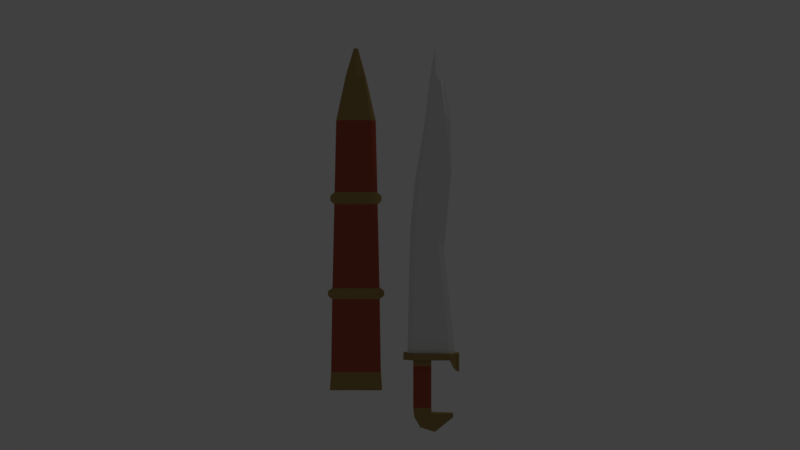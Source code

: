 # Source: Sword2.blend  (saved by Blender 2.79.0; exported with 4.5.12 LTS)
import bpy
from mathutils import Matrix  # noqa: F401  (used for matrix-valued properties, if any)

bpy.ops.wm.read_factory_settings(use_empty=True)
scene = bpy.context.scene
scene.name = 'Scene'

# ---- collections
col_collection_1 = bpy.data.collections.new('Collection 1'); scene.collection.children.link(col_collection_1)

# ---- materials (node trees are filled in below, after node groups)
mat_handle = bpy.data.materials.new('Handle')
mat_handle.alpha_threshold = 0.0
mat_handle.use_transparent_shadow = False
mat_handle.diffuse_color = (0.3588, 0.2412, 0.08751, 1.0)
mat_handle.roughness = 0.5
mat_metal = bpy.data.materials.new('Metal')
mat_metal.alpha_threshold = 0.0
mat_metal.use_transparent_shadow = False
mat_metal.roughness = 0.5
mat_leather = bpy.data.materials.new('Leather')
mat_leather.alpha_threshold = 0.0
mat_leather.use_transparent_shadow = False
mat_leather.diffuse_color = (0.4109, 0.08425, 0.04839, 1.0)
mat_leather.roughness = 0.5

# ---- material node trees

# ---- world
world_world = bpy.data.worlds.new('World'); scene.world = world_world
world_world.color = (0.05088, 0.05088, 0.05088)
world_world.use_sun_shadow = False
world_world.sun_shadow_jitter_overblur = 0.0
world_world.cycles.sampling_method = 'MANUAL'

# ---- cameras
cam_camera = bpy.data.cameras.new('Camera')
cam_camera.clip_end = 100.0
cam_camera.lens = 35.0
cam_camera.sensor_width = 32.0
cam_camera.sensor_height = 18.0
cam_camera.ortho_scale = 7.314
cam_camera.dof.focus_distance = 0.0
cam_camera.dof.aperture_fstop = 128.0

# ---- lights
light_lamp = bpy.data.lights.new('Lamp', 'POINT')
light_lamp.transmission_factor = 0.0
light_lamp.cutoff_distance = 30.0
light_lamp.energy = 100.0
light_lamp.shadow_buffer_clip_start = 1.001
light_lamp.shadow_soft_size = 0.1
light_lamp.shadow_maximum_resolution = 0.006
light_lamp.use_absolute_resolution = True

# ---- meshes
me_cylinder_001 = bpy.data.meshes.new('Cylinder.001')
me_cylinder_001.from_pydata([(0.03375, 0.01581, -0.3004), (0.03375, -0.01418, -0.3004), (-0.03158, 0.01581, -0.3004), (-0.03158, -0.01418, -0.3004), (-0.04209, -0.01306, -0.3004), (-0.04209, 0.01469, -0.3004), (0.04411, -0.01306, -0.3004), (0.04411, 0.01469, -0.3004), (0.02713, 0.01352, 0.1481), (0.02713, -0.01353, 0.1481), (-0.02497, 0.01352, 0.1481), (-0.02497, -0.01353, 0.1481), (-0.03169, -0.008496, 0.1481), (-0.03169, 0.008483, 0.1481), (0.03375, -0.008496, 0.1481), (0.03375, 0.008483, 0.1481), (0.01463, 0.01085, 0.2232), (0.01463, -0.01086, 0.2232), (-0.01305, 0.01085, 0.2232), (-0.01305, -0.01086, 0.2232), (-0.01558, -0.008496, 0.2232), (-0.01558, 0.008483, 0.2232), (0.01711, -0.008496, 0.2232), (0.01711, 0.008483, 0.2232), (0.001034, 0.01343, 0.2232), (0.001034, -0.01329, 0.2232), (0.00105, -0.01335, 0.1481), (0.00109, 0.01563, -0.3003), (0.00109, -0.01398, -0.3003), (0.00105, 0.01343, 0.1481), (0.04191, -0.01306, -0.2703), (-0.03017, 0.01565, -0.2703), (-0.03988, 0.01469, -0.2703), (-0.03988, -0.01306, -0.2703), (0.04191, 0.01469, -0.2703), (0.03234, 0.01565, -0.2703), (0.03234, -0.01402, -0.2703), (-0.03017, -0.01402, -0.2703), (0.001082, -0.0141, -0.2703), (0.001082, 0.01571, -0.2703), (0.001034, -0.008496, 0.2232), (0.001034, 0.008483, 0.2232), (0.03286, 0.0138, -0.3004), (0.03286, -0.01228, -0.3004), (-0.03083, 0.0138, -0.3004), (-0.03083, -0.01228, -0.3004), (-0.04108, -0.0113, -0.3004), (-0.04108, 0.01283, -0.3004), (0.04296, -0.0113, -0.3004), (0.04296, 0.01283, -0.3004), (-0.02715, -0.007334, 0.1481), (-0.02715, 0.007429, 0.1481), (0.02975, -0.007334, 0.1481), (0.02975, 0.007429, 0.1481), (0.001014, 0.01364, -0.3003), (0.001014, -0.0121, -0.3003), (0.004343, 0.001821, 0.269), (0.003811, 0.002327, 0.269), (-0.002657, 0.001821, 0.269), (-0.002116, 0.002327, 0.269), (-0.002116, -0.002321, 0.269), (-0.002657, -0.001815, 0.269), (0.003811, -0.002321, 0.269), (0.004343, -0.001815, 0.269), (0.0009, 0.00288, 0.269), (0.0009, -0.002841, 0.269), (0.0009, -0.001815, 0.269), (0.0009, 0.001821, 0.269), (0.03982, -0.01189, -0.1309), (-0.02884, 0.01511, -0.1309), (-0.03778, -0.01189, -0.1309), (0.03982, 0.0131, -0.1309), (0.03101, 0.01511, -0.1309), (0.001073, 0.01513, -0.1309), (-0.03778, 0.0131, -0.1309), (0.03101, -0.0139, -0.1309), (-0.02884, -0.0139, -0.1309), (0.001073, -0.01391, -0.1309), (0.03679, -0.01019, 0.008628), (-0.02691, 0.01431, 0.008628), (-0.03474, -0.01019, 0.008628), (0.03679, 0.01079, 0.008628), (0.02907, 0.01431, 0.008628), (0.001062, 0.01428, 0.008628), (-0.03474, 0.01079, 0.008628), (0.02907, -0.01371, 0.008628), (-0.02691, -0.01371, 0.008628), (0.001062, -0.01363, 0.008628), (-0.03818, 0.01341, -0.1492), (0.03126, -0.01392, -0.1492), (-0.0291, -0.01392, -0.1492), (0.001075, -0.01394, -0.1492), (0.04022, -0.01212, -0.1492), (-0.0291, 0.01521, -0.1492), (-0.03818, -0.01212, -0.1492), (0.04022, 0.01341, -0.1492), (0.03126, 0.01521, -0.1492), (0.001075, 0.01524, -0.1492), (0.03635, -0.009947, 0.02894), (-0.02663, 0.0142, 0.02894), (-0.0343, -0.009947, 0.02894), (0.03635, 0.01046, 0.02894), (0.02879, 0.0142, 0.02894), (0.00106, 0.01415, 0.02894), (-0.0343, 0.01046, 0.02894), (0.02879, -0.01369, 0.02894), (-0.02663, -0.01369, 0.02894), (0.00106, -0.01359, 0.02894), (0.04791, -0.004597, -0.1438), (0.04773, -0.004506, -0.1363), (-0.04587, -0.004597, -0.1438), (-0.0457, -0.004506, -0.1363), (0.04791, 0.005863, -0.1438), (0.04773, 0.005738, -0.1363), (-0.0457, 0.005738, -0.1363), (-0.04181, 0.004449, 0.02295), (-0.04206, 0.004587, 0.01462), (0.04363, 0.004587, 0.01462), (0.04363, -0.004015, 0.01462), (-0.04206, -0.004015, 0.01462), (-0.04587, 0.005863, -0.1438), (0.04338, -0.003914, 0.02295), (-0.04181, -0.003914, 0.02295), (0.04338, 0.004449, 0.02295)], [], [(98, 14, 9, 105), (102, 8, 15, 101), (104, 100, 12, 13), (100, 106, 11, 12), (13, 21, 18, 10), (9, 14, 22, 17), (11, 19, 20, 12), (15, 8, 16, 23), (14, 15, 23, 22), (12, 20, 21, 13), (9, 17, 25, 26), (11, 26, 25, 19), (101, 15, 14, 98), (38, 28, 1, 36), (38, 37, 3, 28), (29, 10, 18, 24), (8, 29, 24, 16), (31, 39, 27, 2), (35, 0, 27, 39), (99, 104, 13, 10), (96, 35, 39, 97), (93, 97, 39, 31), (91, 90, 37, 38), (2, 5, 32, 31), (7, 34, 30, 6), (4, 3, 37, 33), (5, 4, 33, 32), (0, 35, 34, 7), (6, 30, 36, 1), (21, 58, 59, 18), (22, 17, 62, 63), (24, 64, 57, 16), (16, 57, 56, 23), (25, 19, 60, 65), (21, 20, 61, 58), (48, 43, 22, 52), (42, 49, 53, 23), (47, 51, 50, 46), (46, 45, 20, 50), (49, 48, 52, 53), (55, 40, 22, 43), (45, 20, 40, 55), (41, 21, 44, 54), (23, 41, 54, 42), (44, 21, 51, 47), (6, 1, 43, 48), (28, 55, 43, 1), (28, 3, 45, 55), (4, 46, 45, 3), (7, 6, 48, 49), (0, 7, 49, 42), (27, 0, 42, 54), (27, 54, 44, 2), (2, 44, 47, 5), (5, 47, 46, 4), (67, 66, 63, 56), (58, 61, 66, 67), (56, 67, 64, 57), (67, 58, 59, 64), (62, 65, 66, 63), (65, 60, 61, 66), (18, 59, 64, 24), (22, 23, 56, 63), (19, 20, 61, 60), (17, 25, 65, 62), (91, 38, 36, 89), (87, 77, 75, 85), (87, 86, 76, 77), (79, 83, 73, 69), (82, 72, 73, 83), (93, 88, 74, 69), (88, 94, 110, 120), (94, 90, 76, 70), (71, 68, 109, 113), (96, 72, 71, 95), (92, 68, 75, 89), (102, 82, 83, 103), (99, 103, 83, 79), (107, 106, 86, 87), (107, 87, 85, 105), (69, 74, 84, 79), (71, 81, 78, 68), (70, 76, 86, 80), (74, 70, 80, 84), (72, 82, 81, 71), (68, 78, 85, 75), (30, 92, 89, 36), (35, 96, 95, 34), (32, 33, 94, 88), (33, 37, 90, 94), (34, 95, 92, 30), (31, 32, 88, 93), (77, 91, 89, 75), (77, 76, 90, 91), (69, 73, 97, 93), (72, 96, 97, 73), (26, 107, 105, 9), (26, 11, 106, 107), (10, 29, 103, 99), (8, 102, 103, 29), (79, 84, 104, 99), (84, 80, 119, 116), (80, 86, 106, 100), (68, 92, 108, 109), (82, 102, 101, 81), (78, 98, 105, 85), (112, 113, 109, 108), (120, 110, 111, 114), (117, 123, 121, 118), (116, 119, 122, 115), (98, 78, 118, 121), (101, 98, 121, 123), (94, 70, 111, 110), (70, 74, 114, 111), (92, 95, 112, 108), (80, 100, 122, 119), (100, 104, 115, 122), (95, 71, 113, 112), (74, 88, 120, 114), (81, 101, 123, 117), (104, 84, 116, 115), (78, 81, 117, 118)])
me_cylinder_001.polygons.foreach_set('material_index', [2, 2, 2, 2, 0, 0, 0, 0, 0, 0, 0, 0, 2, 0, 0, 0, 0, 0, 0, 2, 2, 2, 2, 0, 0, 0, 0, 0, 0, 0, 0, 0, 0, 0, 0, 2, 2, 2, 2, 2, 2, 2, 2, 2, 2, 0, 0, 0, 0, 0, 0, 0, 0, 0, 0, 0, 0, 0, 0, 0, 0, 0, 0, 0, 0, 2, 2, 2, 2, 2, 0, 0, 0, 0, 0, 0, 0, 0, 0, 0, 2, 2, 2, 2, 2, 2, 2, 2, 2, 2, 2, 2, 0, 0, 0, 0, 2, 2, 2, 2, 0, 0, 0, 0, 0, 0, 0, 0, 0, 0, 0, 0, 0, 0, 0, 0, 0, 0, 0, 0, 0, 0])
me_cylinder_001.materials.append(mat_handle)
me_cylinder_001.materials.append(mat_metal)
me_cylinder_001.materials.append(mat_leather)
me_cylinder_001.use_remesh_preserve_volume = False
me_cylinder_001.use_remesh_preserve_attributes = False
me_cylinder_001.use_mirror_vertex_groups = False
me_cylinder_001.update()
me_cylinder = bpy.data.meshes.new('Cylinder')
me_cylinder.from_pydata([(0.03008, 0.008207, 0.1301), (0.03008, -0.008207, 0.1301), (-0.03009, 0.008207, 0.1301), (-0.03009, -0.008207, 0.1301), (-0.03978, 0.004898, 0.1194), (-0.03978, -0.004898, 0.1194), (-0.03009, -0.008207, 0.1194), (-0.03009, 0.008207, 0.1194), (0.03008, -0.008207, 0.1194), (0.03008, 0.008207, 0.1194), (-0.03978, -0.004898, 0.1301), (-0.03978, 0.004898, 0.1301), (0.03963, -0.004898, 0.1301), (0.03963, 0.004898, 0.1301), (0.02278, 0.00704, 0.5213), (0.02278, -0.007028, 0.5213), (-0.006871, 0.007804, 0.4996), (-0.006871, -0.007804, 0.4996), (-0.01292, -0.004898, 0.5015), (-0.01292, 0.004898, 0.5015), (0.03191, -0.003375, 0.5252), (0.03191, 0.003376, 0.5252), (0.01659, 0.006731, 0.5801), (0.01659, -0.006709, 0.5801), (-0.0008005, 0.007709, 0.5954), (-0.0008005, -0.007709, 0.5954), (0.0009891, -0.004898, 0.6103), (0.0009891, 0.004898, 0.6103), (0.01943, -0.002691, 0.595), (0.01943, 0.002692, 0.595), (0.006529, 2.046e-11, 0.6397), (0.006651, 0.007751, 0.5949), (0.006642, -0.007664, 0.5948), (0.01239, -0.007701, 0.5204), (0.0, 0.008252, 0.1301), (0.0, -0.008246, 0.1301), (0.01239, 0.007751, 0.5204), (0.02101, -0.003956, 0.3052), (-0.02705, 0.008005, 0.338), (-0.03499, 0.004898, 0.3387), (-0.03499, -0.004898, 0.3387), (0.02101, 0.003956, 0.3052), (0.01046, 0.007582, 0.3158), (0.01046, -0.007578, 0.3158), (-0.02705, -0.008005, 0.338), (-0.0107, -0.007973, 0.3379), (-0.0107, 0.008002, 0.3379), (0.0333, -0.003576, 0.43), (-0.01999, 0.007905, 0.4188), (-0.02699, -0.004898, 0.4201), (0.0333, 0.003576, 0.43), (0.01971, 0.007183, 0.4313), (0.000843, 0.007876, 0.4291), (-0.02699, 0.004898, 0.4201), (0.01971, -0.007175, 0.4313), (-0.01999, -0.007905, 0.4188), (0.0008447, -0.007837, 0.4291), (0.0, 0.008252, 0.1193), (0.0, -0.008246, 0.1193), (-0.04651, -0.004898, 0.1301), (-0.04651, -0.004898, 0.1194), (0.04636, -0.004898, 0.1194), (0.04636, -0.004898, 0.1301), (0.04636, 0.004898, 0.1194), (-0.04651, 0.004898, 0.1301), (0.04636, 0.004898, 0.1301), (-0.04651, 0.004898, 0.1194), (-0.03978, -0.01032, 0.1301), (-0.03978, -0.01032, 0.1194), (0.03008, 0.01404, 0.1301), (0.03008, 0.01404, 0.1194), (0.03963, -0.01032, 0.1194), (0.03963, -0.01032, 0.1301), (0.03008, -0.01404, 0.1301), (0.03008, -0.01404, 0.1194), (-0.03009, 0.01404, 0.1194), (0.0, 0.01412, 0.1193), (-0.03009, -0.01404, 0.1194), (0.0, -0.01411, 0.1193), (-0.03009, 0.01404, 0.1301), (0.0, 0.01412, 0.1301), (-0.03978, 0.01032, 0.1194), (0.03963, 0.01032, 0.1194), (-0.03009, -0.01404, 0.1301), (0.03963, 0.01032, 0.1301), (-0.03978, 0.01032, 0.1301), (0.0, -0.01411, 0.1301), (-0.04651, -0.008382, 0.1301), (-0.04651, -0.008382, 0.1194), (0.04636, -0.008382, 0.1194), (0.04636, -0.008382, 0.1301), (0.04636, 0.008381, 0.1194), (0.04636, 0.008381, 0.1301), (-0.04651, 0.008381, 0.1301), (-0.04651, 0.008381, 0.1194), (-0.03009, -0.008207, 0.1091), (-0.03009, 0.008207, 0.1091), (0.0, 0.008252, 0.1091), (0.0, -0.008246, 0.1091), (-0.03009, -0.008207, 0.03926), (-0.03009, 0.008207, 0.03926), (0.0, 0.008252, 0.03923), (0.0, -0.008246, 0.03923), (-0.02852, -0.008207, 0.02449), (-0.02852, 0.008207, 0.02449), (0.0001104, 0.008252, 0.03377), (0.0001104, -0.008246, 0.03377), (-0.01863, -0.008207, 0.006968), (-0.01863, 0.008207, 0.006968), (0.00146, 0.008252, 0.02937), (0.00146, -0.008246, 0.02937), (0.006077, -0.008207, -0.0007828), (0.006077, 0.008207, -0.0007827), (0.00614, 0.008252, 0.02931), (0.00614, -0.008246, 0.02931), (0.03666, -0.001919, 0.02238), (0.03666, 0.001921, 0.02238), (0.03664, 0.001932, 0.02942), (0.03664, -0.001928, 0.02942), (0.03662, -0.01404, 0.1067), (0.03662, -0.008207, 0.1067), (0.04037, -0.004898, 0.1023), (0.04037, 0.004898, 0.1023), (0.04037, -0.01032, 0.1023), (0.03662, 0.008207, 0.1067), (0.04636, -0.004898, 0.09926), (0.04636, 0.004898, 0.09926), (0.04037, 0.01032, 0.1023), (0.03662, 0.01404, 0.1067), (0.04636, -0.008382, 0.09926), (0.04636, 0.008381, 0.09926)], [], [(64, 11, 85, 93), (59, 60, 88, 87), (91, 63, 126, 130), (2, 34, 80, 79), (47, 20, 15, 54), (51, 14, 21, 50), (53, 49, 18, 19), (49, 55, 17, 18), (50, 21, 20, 47), (19, 27, 24, 16), (15, 20, 28, 23), (17, 25, 26, 18), (21, 14, 22, 29), (20, 21, 29, 28), (18, 19, 27, 26), (28, 29, 30), (26, 27, 30), (22, 31, 30, 29), (24, 27, 30, 31), (32, 23, 28, 30), (25, 32, 30, 26), (15, 23, 32, 33), (17, 33, 32, 25), (48, 53, 19, 16), (82, 91, 130, 127), (4, 81, 75, 7), (45, 35, 1, 43), (35, 3, 83, 86), (45, 44, 3, 35), (4, 66, 94, 81), (36, 16, 24, 31), (14, 36, 31, 22), (38, 46, 34, 2), (42, 0, 34, 46), (51, 42, 46, 52), (48, 52, 46, 38), (56, 55, 44, 45), (56, 45, 43, 54), (2, 11, 39, 38), (13, 41, 37, 12), (10, 3, 44, 40), (11, 10, 40, 39), (0, 42, 41, 13), (12, 37, 43, 1), (33, 56, 54, 15), (33, 17, 55, 56), (16, 36, 52, 48), (14, 51, 52, 36), (38, 39, 53, 48), (41, 50, 47, 37), (40, 44, 55, 49), (39, 40, 49, 53), (42, 51, 50, 41), (37, 47, 54, 43), (60, 5, 68, 88), (61, 89, 129, 125), (65, 62, 61, 63), (59, 64, 66, 60), (4, 5, 60, 66), (9, 70, 128, 124), (34, 0, 69, 80), (10, 59, 87, 67), (10, 11, 64, 59), (13, 12, 62, 65), (79, 75, 81, 85), (86, 83, 77, 78), (69, 84, 82, 70), (68, 67, 87, 88), (83, 67, 68, 77), (80, 69, 70, 76), (72, 73, 74, 71), (79, 80, 76, 75), (73, 86, 78, 74), (72, 71, 89, 90), (85, 81, 94, 93), (82, 84, 92, 91), (61, 62, 90, 89), (13, 65, 92, 84), (57, 7, 75, 76), (6, 58, 78, 77), (65, 63, 91, 92), (9, 57, 76, 70), (3, 10, 67, 83), (5, 6, 77, 68), (58, 8, 74, 78), (66, 64, 93, 94), (0, 13, 84, 69), (63, 61, 125, 126), (2, 11, 85, 79), (62, 12, 72, 90), (1, 35, 86, 73), (12, 1, 73, 72), (89, 71, 123, 129), (57, 9, 8, 58), (4, 7, 6, 5), (57, 58, 98, 97), (7, 57, 97, 96), (6, 7, 96, 95), (58, 6, 95, 98), (97, 98, 102, 101), (96, 97, 101, 100), (95, 96, 100, 99), (98, 95, 99, 102), (100, 101, 105, 104), (99, 100, 104, 103), (102, 99, 103, 106), (101, 102, 106, 105), (103, 104, 108, 107), (106, 103, 107, 110), (105, 106, 110, 109), (104, 105, 109, 108), (109, 110, 114, 113), (108, 109, 113, 112), (107, 108, 112, 111), (110, 107, 111, 114), (111, 112, 116, 115), (114, 111, 115, 118), (113, 114, 118, 117), (112, 113, 117, 116), (122, 124, 128, 127), (126, 122, 127, 130), (120, 121, 123, 119), (121, 122, 126, 125), (121, 125, 129, 123), (122, 121, 120, 124), (8, 9, 124, 120), (74, 8, 120, 119), (70, 82, 127, 128), (71, 74, 119, 123), (117, 118, 115, 116)])
me_cylinder.polygons.foreach_set('material_index', [0, 0, 0, 0, 1, 1, 1, 1, 1, 1, 1, 1, 1, 1, 1, 1, 1, 1, 1, 1, 1, 1, 1, 1, 0, 0, 1, 0, 1, 0, 1, 1, 1, 1, 1, 1, 1, 1, 1, 1, 1, 1, 1, 1, 1, 1, 1, 1, 1, 1, 1, 1, 1, 1, 0, 0, 0, 0, 0, 0, 0, 0, 0, 0, 0, 0, 0, 0, 0, 0, 0, 0, 0, 0, 0, 0, 0, 0, 0, 0, 0, 0, 0, 0, 0, 0, 0, 0, 0, 0, 0, 0, 0, 0, 0, 0, 0, 0, 0, 2, 2, 2, 2, 0, 0, 0, 0, 0, 0, 0, 0, 0, 0, 0, 0, 0, 0, 0, 0, 0, 0, 0, 0, 0, 0, 0, 0, 0, 0, 0])
me_cylinder.materials.append(mat_handle)
me_cylinder.materials.append(mat_metal)
me_cylinder.materials.append(mat_leather)
me_cylinder.use_remesh_preserve_volume = False
me_cylinder.use_remesh_preserve_attributes = False
me_cylinder.use_mirror_vertex_groups = False
me_cylinder.update()

# ---- objects
ob_hold = bpy.data.objects.new('Hold', me_cylinder_001)
ob_lamp = bpy.data.objects.new('Lamp', light_lamp)
ob_camera = bpy.data.objects.new('Camera', cam_camera)
ob_sword = bpy.data.objects.new('Sword', me_cylinder)

# ---- transforms, parenting, visibility, modifiers, constraints
ob_hold.location = (-0.1133, 3.055e-06, 0.3307)
ob_hold.lineart.crease_threshold = 0.0
ob_lamp.location = (4.076, 1.005, 5.904)
ob_lamp.rotation_euler = (0.6503, 0.05522, 1.866)
ob_lamp.lock_rotations_4d = False
ob_lamp.empty_display_type = 'ARROWS'
ob_lamp.color = (0.0, 0.0, 0.0, 0.0)
ob_lamp.hide_viewport = True
ob_lamp.lineart.crease_threshold = 0.0
ob_camera.location = (-0.02897, -1.465, 0.3118)
ob_camera.rotation_euler = (1.566, -4.694e-09, 0.006707)
ob_camera.scale = (1.0, 1.0, 1.0)
ob_camera.lock_rotations_4d = False
ob_camera.empty_display_type = 'ARROWS'
ob_camera.color = (0.0, 0.0, 0.0, 0.0)
ob_camera.hide_viewport = True
ob_camera.display_type = 'WIRE'
ob_camera.lineart.crease_threshold = 0.0
ob_sword.location = (0.01344, -3.624e-07, -0.03923)
ob_sword.lineart.crease_threshold = 0.0

# ---- collection membership
col_collection_1.objects.link(ob_hold)
col_collection_1.objects.link(ob_lamp)
col_collection_1.objects.link(ob_camera)
col_collection_1.objects.link(ob_sword)

# ---- scene / render settings (as saved in the file)
scene.camera = ob_camera
scene.frame_start = 1; scene.frame_end = 250; scene.frame_set(0)
scene.render.engine = 'BLENDER_EEVEE_NEXT'
scene.render.resolution_percentage = 50
scene.render.dither_intensity = 0.0
scene.cycles.use_denoising = False
scene.cycles.samples = 128
scene.cycles.sampling_pattern = 'TABULATED_SOBOL'
scene.cycles.use_adaptive_sampling = False
scene.cycles.use_light_tree = False
scene.cycles.blur_glossy = 0.0
scene.cycles.sample_clamp_indirect = 0.0
scene.view_settings.view_transform = 'Standard'
bpy.context.view_layer.update()
